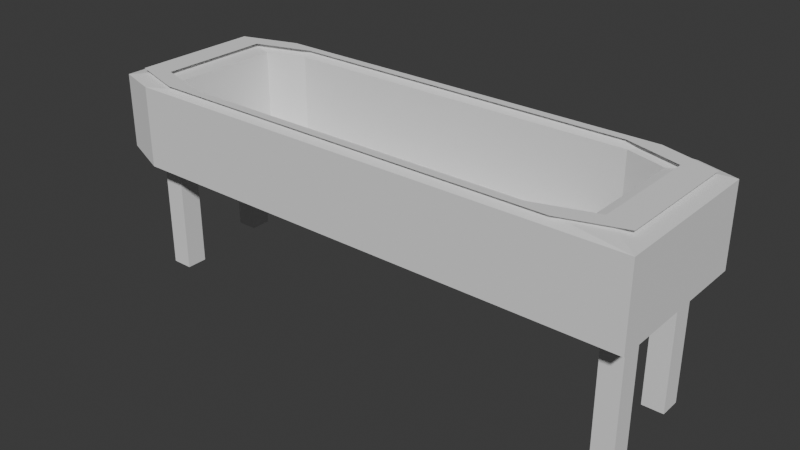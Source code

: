 # Source: astau.blend  (saved by Blender 4.0.36; exported with 4.5.12 LTS)
import bpy
from mathutils import Matrix  # noqa: F401  (used for matrix-valued properties, if any)

bpy.ops.wm.read_factory_settings(use_empty=True)
scene = bpy.context.scene
scene.name = 'Scene'

# ---- collections
col_collection = bpy.data.collections.new('Collection'); scene.collection.children.link(col_collection)

# ---- world
world_world = bpy.data.worlds.new('World'); scene.world = world_world
world_world.use_nodes = True; world_world.node_tree.nodes.clear()
_N = world_world.node_tree.nodes; _L = world_world.node_tree.links
n0 = _N.new('ShaderNodeOutputWorld'); n0.name = 'World Output'; n0.location = (300, 300)
n1 = _N.new('ShaderNodeBackground'); n1.name = 'Background'; n1.location = (10, 300)
n1.inputs[0].default_value = (0.05088, 0.05088, 0.05088, 1.0)
_L.new(n1.outputs[0], n0.inputs[0])
n0.is_active_output = True
world_world.color = (0.05088, 0.05088, 0.05088)
world_world.use_sun_shadow = False
world_world.sun_shadow_jitter_overblur = 0.0

# ---- meshes
me_cube_001 = bpy.data.meshes.new('Cube.001')
me_cube_001.from_pydata([(-1.0, -1.0, -1.0), (-1.0, -1.0, 1.0), (-1.0, 1.0, -1.0), (-1.0, 1.0, 1.0), (1.0, -1.0, -1.0), (1.0, -1.0, 1.0), (1.0, 1.0, -1.0), (1.0, 1.0, 1.0)], [], [(0, 1, 3, 2), (2, 3, 7, 6), (6, 7, 5, 4), (4, 5, 1, 0), (2, 6, 4, 0), (7, 3, 1, 5)])
_uv = me_cube_001.uv_layers.new(name='UVMap')
_uv.uv.foreach_set('vector', [0.375, 0.0, 0.625, 0.0, 0.625, 0.25, 0.375, 0.25, 0.375, 0.25, 0.625, 0.25, 0.625, 0.5, 0.375, 0.5, 0.375, 0.5, 0.625, 0.5, 0.625, 0.75, 0.375, 0.75, 0.375, 0.75, 0.625, 0.75, 0.625, 1.0, 0.375, 1.0, 0.125, 0.5, 0.375, 0.5, 0.375, 0.75, 0.125, 0.75, 0.625, 0.5, 0.875, 0.5, 0.875, 0.75, 0.625, 0.75])
me_cube_001.update()
me_cube_002 = bpy.data.meshes.new('Cube.002')
me_cube_002.from_pydata([(-1.0, -1.0, -1.0), (-1.0, -1.0, 1.0), (-1.0, 1.0, -1.0), (-1.0, 1.0, 1.0), (1.0, -1.0, -1.0), (1.0, -1.0, 1.0), (1.0, 1.0, -1.0), (1.0, 1.0, 1.0)], [], [(0, 1, 3, 2), (2, 3, 7, 6), (6, 7, 5, 4), (4, 5, 1, 0), (2, 6, 4, 0), (7, 3, 1, 5)])
_uv = me_cube_002.uv_layers.new(name='UVMap')
_uv.uv.foreach_set('vector', [0.375, 0.0, 0.625, 0.0, 0.625, 0.25, 0.375, 0.25, 0.375, 0.25, 0.625, 0.25, 0.625, 0.5, 0.375, 0.5, 0.375, 0.5, 0.625, 0.5, 0.625, 0.75, 0.375, 0.75, 0.375, 0.75, 0.625, 0.75, 0.625, 1.0, 0.375, 1.0, 0.125, 0.5, 0.375, 0.5, 0.375, 0.75, 0.125, 0.75, 0.625, 0.5, 0.875, 0.5, 0.875, 0.75, 0.625, 0.75])
me_cube_002.update()
me_cube_003 = bpy.data.meshes.new('Cube.003')
me_cube_003.from_pydata([(-1.0, -1.0, -1.0), (-1.0, -1.0, 1.0), (-1.0, 1.0, -1.0), (-1.0, 1.0, 1.0), (1.0, -1.0, -1.0), (1.0, -1.0, 1.0), (1.0, 1.0, -1.0), (1.0, 1.0, 1.0)], [], [(0, 1, 3, 2), (2, 3, 7, 6), (6, 7, 5, 4), (4, 5, 1, 0), (2, 6, 4, 0), (7, 3, 1, 5)])
_uv = me_cube_003.uv_layers.new(name='UVMap')
_uv.uv.foreach_set('vector', [0.375, 0.0, 0.625, 0.0, 0.625, 0.25, 0.375, 0.25, 0.375, 0.25, 0.625, 0.25, 0.625, 0.5, 0.375, 0.5, 0.375, 0.5, 0.625, 0.5, 0.625, 0.75, 0.375, 0.75, 0.375, 0.75, 0.625, 0.75, 0.625, 1.0, 0.375, 1.0, 0.125, 0.5, 0.375, 0.5, 0.375, 0.75, 0.125, 0.75, 0.625, 0.5, 0.875, 0.5, 0.875, 0.75, 0.625, 0.75])
me_cube_003.update()
me_cube_004 = bpy.data.meshes.new('Cube.004')
me_cube_004.from_pydata([(-1.0, -1.0, -1.0), (-1.0, -1.0, 1.0), (-1.0, 1.0, -1.0), (-1.0, 1.0, 1.0), (1.0, -1.0, -1.0), (1.0, -1.0, 1.0), (1.0, 1.0, -1.0), (1.0, 1.0, 1.0)], [], [(0, 1, 3, 2), (2, 3, 7, 6), (6, 7, 5, 4), (4, 5, 1, 0), (2, 6, 4, 0), (7, 3, 1, 5)])
_uv = me_cube_004.uv_layers.new(name='UVMap')
_uv.uv.foreach_set('vector', [0.375, 0.0, 0.625, 0.0, 0.625, 0.25, 0.375, 0.25, 0.375, 0.25, 0.625, 0.25, 0.625, 0.5, 0.375, 0.5, 0.375, 0.5, 0.625, 0.5, 0.625, 0.75, 0.375, 0.75, 0.375, 0.75, 0.625, 0.75, 0.625, 1.0, 0.375, 1.0, 0.125, 0.5, 0.375, 0.5, 0.375, 0.75, 0.125, 0.75, 0.625, 0.5, 0.875, 0.5, 0.875, 0.75, 0.625, 0.75])
me_cube_004.update()
me_cube_005 = bpy.data.meshes.new('Cube.005')
me_cube_005.from_pydata([(1.0, -1.0, -1.0), (-0.8523, -1.0, -1.0), (-1.0, -0.8523, -0.8523), (-0.953, -0.7442, 1.0), (-0.7442, -0.953, 1.0), (-0.8053, -0.8053, 0.8523), (-0.8523, 0.8523, -1.0), (-1.0, 0.8523, -0.8523), (-0.8523, 1.0, -0.8523), (-0.8053, 0.6577, 0.8523), (-0.6577, 0.8053, 0.8523), (-0.7442, 0.953, 1.0), (-0.953, 0.7442, 1.0), (0.8053, -0.6577, 0.8523), (0.6577, -0.8053, 0.8523), (0.7442, -0.953, 1.0), (0.953, -0.7442, 1.0), (0.8523, 1.0, -0.8523), (1.0, 0.8523, -1.0), (0.6577, 0.8053, 0.8523), (0.8053, 0.6577, 0.8523), (0.953, 0.7442, 1.0), (0.7442, 0.953, 1.0), (-0.8523, -1.0, 0.8523), (-0.6435, -0.8523, 1.0), (-0.8523, -0.6435, 1.0), (-1.0, -0.8523, 0.8523), (-0.8523, 0.6435, 1.0), (-0.6435, 0.8523, 1.0), (-0.8523, 1.0, 0.8523), (-1.0, 0.8523, 0.8523), (0.6435, 0.8523, 1.0), (0.8523, 0.6435, 1.0), (1.0, 0.8523, 0.8523), (0.8523, 1.0, 0.8523), (0.8523, -0.6435, 1.0), (0.6435, -0.8523, 1.0), (1.0, -1.0, 0.8523), (-0.8053, -0.8053, -0.7294), (-0.8053, -0.6577, -0.8771), (-0.6577, 0.8053, -0.8771), (-0.8053, 0.6577, -0.8771), (0.8053, 0.6577, -0.7294), (0.6577, 0.8053, -0.8771), (0.8053, -0.6577, -0.7294), (0.6577, -0.6577, -0.8771), (0.6577, -0.8053, -0.7294)], [], [(0, 37, 23, 1), (19, 10, 40, 43), (43, 40, 41, 39, 45), (9, 5, 38, 39, 41), (2, 26, 30, 7), (18, 33, 37, 0), (5, 14, 46, 38), (21, 16, 35, 32), (13, 20, 42, 44), (8, 29, 34, 17), (3, 12, 27, 25), (15, 4, 24, 36), (11, 22, 31, 28), (3, 4, 5), (6, 7, 8), (9, 10, 11, 12), (13, 14, 15, 16), (19, 20, 21, 22), (23, 24, 25, 26), (27, 28, 29, 30), (31, 32, 33, 34), (35, 36, 37), (44, 45, 46), (6, 1, 2, 7), (1, 23, 26, 2), (25, 27, 30, 26), (29, 8, 7, 30), (18, 6, 8, 17), (28, 31, 34, 29), (33, 18, 17, 34), (32, 35, 37, 33), (36, 24, 23, 37), (5, 9, 12, 3), (10, 19, 22, 11), (20, 13, 16, 21), (14, 5, 4, 15), (24, 4, 3, 25), (11, 28, 27, 12), (21, 32, 31, 22), (15, 36, 35, 16), (43, 45, 44, 42), (45, 39, 38, 46), (19, 43, 42, 20), (46, 14, 13, 44), (40, 10, 9, 41), (6, 18, 0, 1)])
_uv = me_cube_005.uv_layers.new(name='UVMap')
_uv.uv.foreach_set('vector', [0.375, 0.75, 0.6065, 0.75, 0.6065, 0.9815, 0.375, 0.9815, 0.6678, 0.5243, 0.8322, 0.5243, 0.8322, 0.5243, 0.6678, 0.5243, 0.6678, 0.5243, 0.8322, 0.5243, 0.8507, 0.5428, 0.8507, 0.7072, 0.6678, 0.7072, 0.8507, 0.5428, 0.8507, 0.7257, 0.8507, 0.7257, 0.8507, 0.7072, 0.8507, 0.5428, 0.3935, 0.01846, 0.6065, 0.01846, 0.6065, 0.2315, 0.3935, 0.2315, 0.375, 0.5185, 0.6065, 0.5185, 0.6065, 0.75, 0.375, 0.75, 0.8507, 0.7257, 0.6678, 0.7257, 0.6678, 0.7257, 0.8507, 0.7257, 0.6309, 0.532, 0.6309, 0.718, 0.6435, 0.7054, 0.6435, 0.5446, 0.6493, 0.7072, 0.6493, 0.5428, 0.6493, 0.5428, 0.6493, 0.7072, 0.3935, 0.2685, 0.6065, 0.2685, 0.6065, 0.4815, 0.3935, 0.4815, 0.8691, 0.718, 0.8691, 0.532, 0.8565, 0.5446, 0.8565, 0.7054, 0.657, 0.7441, 0.843, 0.7441, 0.8304, 0.7315, 0.6696, 0.7315, 0.843, 0.5059, 0.657, 0.5059, 0.6696, 0.5185, 0.8304, 0.5185, 0.8691, 0.718, 0.843, 0.7441, 0.8507, 0.7257, 0.375, 0.2315, 0.3935, 0.2315, 0.3935, 0.25, 0.8507, 0.5428, 0.8322, 0.5243, 0.843, 0.5059, 0.8691, 0.532, 0.6493, 0.7072, 0.6678, 0.7257, 0.657, 0.7441, 0.6309, 0.718, 0.6678, 0.5243, 0.6493, 0.5428, 0.6309, 0.532, 0.657, 0.5059, 0.6065, 0.0, 0.625, 0.01846, 0.625, 0.04456, 0.625, 0.01846, 0.625, 0.2054, 0.625, 0.2315, 0.6065, 0.25, 0.6065, 0.2315, 0.625, 0.4554, 0.625, 0.4815, 0.6065, 0.5, 0.6065, 0.4815, 0.6493, 0.7257, 0.6696, 0.7315, 0.625, 0.75, 0.6493, 0.7072, 0.6678, 0.7072, 0.6678, 0.7257, 0.375, 0.2315, 0.375, 0.0, 0.3935, 0.01846, 0.3935, 0.2315, 0.375, 0.0, 0.6065, 0.0, 0.6065, 0.01846, 0.3935, 0.01846, 0.625, 0.04456, 0.625, 0.2054, 0.6065, 0.2315, 0.6065, 0.01846, 0.6065, 0.2685, 0.3935, 0.2685, 0.3935, 0.2315, 0.6065, 0.2315, 0.375, 0.5, 0.375, 0.2685, 0.3935, 0.2685, 0.3935, 0.4815, 0.625, 0.2946, 0.625, 0.4554, 0.6065, 0.4815, 0.6065, 0.2685, 0.6065, 0.5185, 0.375, 0.5185, 0.3935, 0.4815, 0.6065, 0.4815, 0.6435, 0.5446, 0.6435, 0.7054, 0.6065, 0.75, 0.6065, 0.5185, 0.6696, 0.7315, 0.8304, 0.7315, 0.8565, 0.75, 0.625, 0.75, 0.8507, 0.7257, 0.8507, 0.5428, 0.8691, 0.532, 0.8691, 0.718, 0.8322, 0.5243, 0.6678, 0.5243, 0.657, 0.5059, 0.843, 0.5059, 0.6493, 0.5428, 0.6493, 0.7072, 0.6309, 0.718, 0.6309, 0.532, 0.6678, 0.7257, 0.8507, 0.7257, 0.843, 0.7441, 0.657, 0.7441, 0.8304, 0.7315, 0.843, 0.7441, 0.8691, 0.718, 0.8565, 0.7054, 0.843, 0.5059, 0.8304, 0.5185, 0.8565, 0.5446, 0.8691, 0.532, 0.6309, 0.532, 0.6435, 0.5446, 0.6696, 0.5185, 0.657, 0.5059, 0.657, 0.7441, 0.6696, 0.7315, 0.6435, 0.7054, 0.6309, 0.718, 0.6678, 0.5243, 0.6678, 0.7072, 0.6493, 0.7072, 0.6493, 0.5428, 0.6678, 0.7072, 0.8507, 0.7072, 0.8507, 0.7257, 0.6678, 0.7257, 0.6678, 0.5243, 0.6678, 0.5243, 0.6493, 0.5428, 0.6493, 0.5428, 0.6678, 0.7257, 0.6678, 0.7257, 0.6493, 0.7072, 0.6493, 0.7072, 0.8322, 0.5243, 0.8322, 0.5243, 0.8507, 0.5428, 0.8507, 0.5428, 0.1435, 0.5185, 0.375, 0.5185, 0.375, 0.75, 0.1435, 0.75])
me_cube_005.update()

# ---- objects
ob_cube = bpy.data.objects.new('Cube', me_cube_001)
ob_cube_001 = bpy.data.objects.new('Cube.001', me_cube_002)
ob_cube_002 = bpy.data.objects.new('Cube.002', me_cube_003)
ob_cube_003 = bpy.data.objects.new('Cube.003', me_cube_004)
ob_cube_004 = bpy.data.objects.new('Cube.004', me_cube_005)

# ---- transforms, parenting, visibility, modifiers, constraints
ob_cube.location = (5.904, 0.7504, 0.5125)
ob_cube.scale = (0.135, 0.135, 0.85)
ob_cube_001.location = (-0.3569, 0.7737, 0.6493)
ob_cube_001.scale = (0.135, 0.135, 0.85)
ob_cube_002.location = (5.922, -0.336, 0.4962)
ob_cube_002.scale = (0.135, 0.135, 0.85)
ob_cube_003.location = (-0.3468, -0.3987, 0.5461)
ob_cube_003.scale = (0.135, 0.135, 0.85)
ob_cube_004.location = (2.766, 0.1877, 1.815)
ob_cube_004.scale = (3.5, 1.1, 0.55)

# ---- collection membership
col_collection.objects.link(ob_cube)
col_collection.objects.link(ob_cube_001)
col_collection.objects.link(ob_cube_002)
col_collection.objects.link(ob_cube_003)
col_collection.objects.link(ob_cube_004)

# ---- scene / render settings (as saved in the file)
scene.frame_start = 1; scene.frame_end = 250; scene.frame_set(1)
scene.render.engine = 'BLENDER_EEVEE_NEXT'
scene.cycles.sampling_pattern = 'TABULATED_SOBOL'
bpy.context.view_layer.update()

# ---- added for rendering (the .blend has no active camera and no usable light): camera, sun
cam_auto = bpy.data.cameras.new('AutoCamera')
cam_auto.lens = 50.0
cam_auto.sensor_width = 36.0
cam_auto.clip_end = 1000.0
ob_auto_camera = bpy.data.objects.new('AutoCamera', cam_auto)
scene.collection.objects.link(ob_auto_camera)
ob_auto_camera.location = (10.0062, -8.50018, 6.79744)
ob_auto_camera.rotation_euler = (1.09748, -7.21219e-08, 0.694738)
scene.camera = ob_auto_camera
light_auto_sun = bpy.data.lights.new('AutoSun', 'SUN')
light_auto_sun.energy = 3.0
light_auto_sun.angle = 0.0523599
ob_auto_sun = bpy.data.objects.new('AutoSun', light_auto_sun)
scene.collection.objects.link(ob_auto_sun)
ob_auto_sun.rotation_euler = (0.872665, 0.174533, 0.523599)
bpy.context.view_layer.update()
